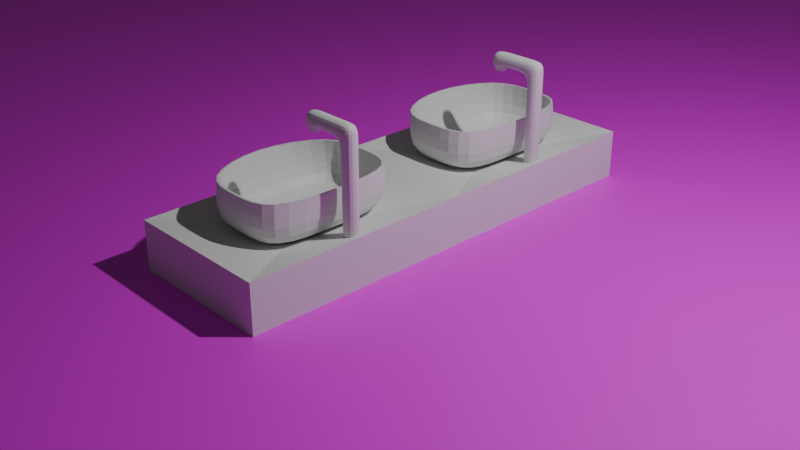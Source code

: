 # Source: sauzil.blend  (saved by Blender 4.0.36; exported with 4.5.12 LTS)
import bpy
from mathutils import Matrix  # noqa: F401  (used for matrix-valued properties, if any)

bpy.ops.wm.read_factory_settings(use_empty=True)
scene = bpy.context.scene
scene.name = 'Scene'

# ---- collections
col_collection = bpy.data.collections.new('Collection'); scene.collection.children.link(col_collection)

# ---- images (referenced by path relative to the original .blend; pixels are not part of the script)
import os
ASSET_DIR = os.environ.get("B2B_ASSET_DIR", "")  # directory of the original .blend (textures are referenced by path, not embedded)
HERE = os.path.dirname(os.path.abspath(__file__))  # packed textures are extracted next to this script under _unpacked/

def load_image(name, relpath, width, height, colorspace="sRGB"):
    """Load a texture the original file referenced (path relative to the .blend, or extracted next to this script)."""
    p = next((c for c in (os.path.join(HERE, relpath), os.path.join(ASSET_DIR, relpath)) if relpath and os.path.exists(c)), "")
    if p:
        img = bpy.data.images.load(p, check_existing=True)
        img.name = name
    else:  # same state as the original file: an image datablock whose file is absent (Cycles renders it pink)
        img = bpy.data.images.new(name, width, height)
        img.source = "FILE"
        img.filepath = "//" + (relpath or name)
    img.colorspace_settings.name = colorspace
    return img
img_pngtree_white_tiles_design_image_532884_jpg = load_image('pngtree-white-tiles-design-image_532884.jpg', 'Resource/pngtree-white-tiles-design-image_532884.jpg', 1024, 1024, 'sRGB')

# ---- materials (node trees are filled in below, after node groups)
mat_material = bpy.data.materials.new('Material')
mat_material.alpha_threshold = 0.0
mat_material.use_transparent_shadow = False
mat_material.roughness = 0.5
mat_material.line_color = (0.0, 0.0, 0.0, 1.0)
mat_material_001 = bpy.data.materials.new('Material.001')
mat_material_001.alpha_threshold = 0.0
mat_material_001.use_transparent_shadow = False
mat_material_001.roughness = 0.5
mat_material_001.line_color = (0.0, 0.0, 0.0, 1.0)
mat_material_002 = bpy.data.materials.new('Material.002')
mat_material_002.use_transparent_shadow = False

# ---- material node trees
mat_material.use_nodes = True; mat_material.node_tree.nodes.clear()
_N = mat_material.node_tree.nodes; _L = mat_material.node_tree.links
n0 = _N.new('ShaderNodeOutputMaterial'); n0.name = 'Material Output'; n0.location = (300, 300)
n1 = _N.new('ShaderNodeBsdfPrincipled'); n1.name = 'Principled BSDF'; n1.location = (10, 300)
n1.inputs[3].default_value = 1.45
_L.new(n1.outputs[0], n0.inputs[0])
n0.is_active_output = True
mat_material_001.use_nodes = True; mat_material_001.node_tree.nodes.clear()
_N = mat_material_001.node_tree.nodes; _L = mat_material_001.node_tree.links
n0 = _N.new('ShaderNodeOutputMaterial'); n0.name = 'Material Output'; n0.location = (300, 300)
n1 = _N.new('ShaderNodeBsdfPrincipled'); n1.name = 'Principled BSDF'; n1.location = (10, 300)
n1.inputs[3].default_value = 1.45
_L.new(n1.outputs[0], n0.inputs[0])
n0.is_active_output = True
mat_material_002.use_nodes = True; mat_material_002.node_tree.nodes.clear()
_N = mat_material_002.node_tree.nodes; _L = mat_material_002.node_tree.links
n0 = _N.new('ShaderNodeBsdfPrincipled'); n0.name = 'Principled BSDF'; n0.location = (10, 300)
n0.inputs[3].default_value = 1.45
n1 = _N.new('ShaderNodeOutputMaterial'); n1.name = 'Material Output'; n1.location = (300, 300)
n2 = _N.new('ShaderNodeTexImage'); n2.name = 'Image Texture'; n2.location = (-280, 275)
n2.image = img_pngtree_white_tiles_design_image_532884_jpg
_L.new(n0.outputs[0], n1.inputs[0])
_L.new(n2.outputs[0], n0.inputs[0])
n1.is_active_output = True

# ---- world
world_world = bpy.data.worlds.new('World'); scene.world = world_world
world_world.use_nodes = True; world_world.node_tree.nodes.clear()
_N = world_world.node_tree.nodes; _L = world_world.node_tree.links
n0 = _N.new('ShaderNodeOutputWorld'); n0.name = 'World Output'; n0.location = (300, 300)
n1 = _N.new('ShaderNodeBackground'); n1.name = 'Background'; n1.location = (10, 300)
n1.inputs[0].default_value = (0.05088, 0.05088, 0.05088, 1.0)
_L.new(n1.outputs[0], n0.inputs[0])
n0.is_active_output = True
world_world.color = (0.05088, 0.05088, 0.05088)
world_world.use_sun_shadow = False
world_world.sun_shadow_jitter_overblur = 0.0

# ---- cameras
cam_camera = bpy.data.cameras.new('Camera')
cam_camera.clip_end = 100.0
cam_camera.ortho_scale = 7.314

# ---- lights
light_light = bpy.data.lights.new('Light', 'POINT')
light_light.transmission_factor = 0.0
light_light.use_soft_falloff = False
light_light.energy = 1000.0
light_light.shadow_soft_size = 0.1
light_light.shadow_maximum_resolution = 0.006
light_light.use_absolute_resolution = True

# ---- meshes
me_cube = bpy.data.meshes.new('Cube')
me_cube.from_pydata([(0.1268, 0.1268, 1.0), (0.9203, 0.9203, -1.0), (0.1268, -0.1268, 1.0), (0.9203, -0.9203, -1.0), (-0.1268, 0.1268, 1.0), (-0.9203, 0.9203, -1.0), (-0.1268, -0.1268, 1.0), (-0.9203, -0.9203, -1.0), (-1.049, 0.0, -1.0), (0.1268, 0.0, 1.0), (-0.1268, 0.0, 1.0), (1.469, 0.0, -1.0), (0.0, 0.9203, -1.0), (0.0, -0.1268, 1.0), (0.0, -0.9203, -1.0), (0.0, 0.1268, 1.0), (0.0, -1.0, 1.0), (-1.0, -1.0, 1.0), (1.0, 0.0, 1.0), (1.0, -1.0, 1.0), (-1.0, 0.0, 1.0), (-1.0, 1.0, 1.0), (0.0, 1.0, 1.0), (1.0, 1.0, 1.0)], [], [(14, 16, 17, 7), (8, 20, 21, 5), (11, 18, 19, 3), (12, 22, 23, 1), (1, 23, 18, 11), (7, 17, 20, 8), (5, 21, 22, 12), (3, 19, 16, 14), (13, 6, 17, 16), (9, 2, 19, 18), (10, 4, 21, 20), (15, 0, 23, 22), (0, 9, 18, 23), (6, 10, 20, 17), (2, 13, 16, 19), (4, 15, 22, 21)])
_uv = me_cube.uv_layers.new(name='UVMap')
_uv.uv.foreach_set('vector', [0.375, 0.875, 0.625, 0.875, 0.625, 1.0, 0.375, 1.0, 0.375, 0.125, 0.625, 0.125, 0.625, 0.25, 0.375, 0.25, 0.375, 0.625, 0.625, 0.625, 0.625, 0.75, 0.375, 0.75, 0.375, 0.375, 0.625, 0.375, 0.625, 0.5, 0.375, 0.5, 0.375, 0.5, 0.625, 0.5, 0.625, 0.625, 0.375, 0.625, 0.375, 0.0, 0.625, 0.0, 0.625, 0.125, 0.375, 0.125, 0.375, 0.25, 0.625, 0.25, 0.625, 0.375, 0.375, 0.375, 0.375, 0.75, 0.625, 0.75, 0.625, 0.875, 0.375, 0.875, 0.75, 0.6408, 0.7658, 0.6408, 0.875, 0.75, 0.75, 0.75, 0.7342, 0.625, 0.7342, 0.6408, 0.625, 0.75, 0.625, 0.625, 0.7658, 0.625, 0.7658, 0.6092, 0.875, 0.5, 0.875, 0.625, 0.75, 0.6092, 0.7342, 0.6092, 0.625, 0.5, 0.75, 0.5, 0.7342, 0.6092, 0.7342, 0.625, 0.625, 0.625, 0.625, 0.5, 0.7658, 0.6408, 0.7658, 0.625, 0.875, 0.625, 0.875, 0.75, 0.7342, 0.6408, 0.75, 0.6408, 0.75, 0.75, 0.625, 0.75, 0.7658, 0.6092, 0.75, 0.6092, 0.75, 0.5, 0.875, 0.5])
me_cube.materials.append(mat_material)
me_cube.use_mirror_vertex_groups = False
me_cube.update()
me_cube_001 = bpy.data.meshes.new('Cube.001')
me_cube_001.from_pydata([(-1.0, -1.0, -1.0), (-0.1522, -0.5656, 0.7098), (-1.0, 1.0, -1.0), (-0.1778, 0.5654, 0.7098), (1.0, -1.0, -1.0), (0.1522, -0.5656, 0.7098), (1.0, 1.0, -1.0), (0.1778, 0.5654, 0.7098), (-1.0, 0.0, -1.0), (-0.1778, 0.4346, 0.7098), (1.0, 0.0, -1.0), (0.1778, 0.4346, 0.7098), (0.0, 1.0, -1.0), (0.0, 0.5654, 0.7098), (0.0, -1.0, -1.0), (0.0, -0.5656, 0.7098), (0.0, 0.4346, 0.7098), (0.0, 0.0, -1.0), (-0.1778, 0.5, 0.7098), (1.0, 0.5, -1.0), (-1.0, 0.5, -1.0), (0.1778, 0.5, 0.7098), (0.0, 0.5, -1.0), (-1.0, -0.5, -1.0), (0.1522, -0.5, 0.7098), (-0.1522, -0.5, 0.7098), (1.0, -0.5, -1.0), (0.0, -0.5, -1.0), (-1.0, 0.5, 1.0), (-1.0, 1.0, 1.0), (0.0, 1.0, 1.0), (1.0, 1.0, 1.0), (1.0, 0.5, 1.0), (0.1522, -0.4344, 0.7098), (0.0, -0.4344, 0.7098), (-0.1522, -0.4344, 0.7098), (1.0, -0.5, 1.0), (1.0, -1.0, 1.0), (0.0, -1.0, 1.0), (-1.0, -1.0, 1.0), (-1.0, -0.5, 1.0), (-1.0, 0.0, 1.0), (0.0, 0.0, 1.0), (1.0, 0.0, 1.0)], [], [(20, 28, 29, 2), (12, 30, 31, 6), (26, 36, 37, 4), (14, 38, 39, 0), (27, 26, 4, 14), (22, 19, 10, 17), (19, 32, 43, 10), (23, 40, 41, 8), (20, 22, 17, 8), (23, 27, 14, 0), (4, 37, 38, 14), (2, 29, 30, 12), (2, 12, 22, 20), (6, 31, 32, 19), (12, 6, 19, 22), (8, 41, 28, 20), (8, 17, 27, 23), (0, 39, 40, 23), (17, 10, 26, 27), (10, 43, 36, 26), (18, 3, 29, 28), (13, 7, 31, 30), (21, 11, 43, 32), (11, 16, 42, 43), (3, 13, 30, 29), (16, 9, 41, 42), (9, 18, 28, 41), (7, 21, 32, 31), (24, 5, 37, 36), (15, 1, 39, 38), (25, 35, 41, 40), (34, 33, 43, 42), (5, 15, 38, 37), (35, 34, 42, 41), (33, 24, 36, 43), (1, 25, 40, 39)])
_uv = me_cube_001.uv_layers.new(name='UVMap')
_uv.uv.foreach_set('vector', [0.375, 0.1875, 0.625, 0.1875, 0.625, 0.25, 0.375, 0.25, 0.375, 0.375, 0.625, 0.375, 0.625, 0.5, 0.375, 0.5, 0.375, 0.6875, 0.625, 0.6875, 0.625, 0.75, 0.375, 0.75, 0.375, 0.875, 0.625, 0.875, 0.625, 1.0, 0.375, 1.0, 0.25, 0.6875, 0.375, 0.6875, 0.375, 0.75, 0.25, 0.75, 0.25, 0.5625, 0.375, 0.5625, 0.375, 0.625, 0.25, 0.625, 0.375, 0.5625, 0.625, 0.5625, 0.625, 0.625, 0.375, 0.625, 0.375, 0.0625, 0.625, 0.0625, 0.625, 0.125, 0.375, 0.125, 0.125, 0.5625, 0.25, 0.5625, 0.25, 0.625, 0.125, 0.625, 0.125, 0.6875, 0.25, 0.6875, 0.25, 0.75, 0.125, 0.75, 0.375, 0.75, 0.625, 0.75, 0.625, 0.875, 0.375, 0.875, 0.375, 0.25, 0.625, 0.25, 0.625, 0.375, 0.375, 0.375, 0.125, 0.5, 0.25, 0.5, 0.25, 0.5625, 0.125, 0.5625, 0.375, 0.5, 0.625, 0.5, 0.625, 0.5625, 0.375, 0.5625, 0.25, 0.5, 0.375, 0.5, 0.375, 0.5625, 0.25, 0.5625, 0.375, 0.125, 0.625, 0.125, 0.625, 0.1875, 0.375, 0.1875, 0.125, 0.625, 0.25, 0.625, 0.25, 0.6875, 0.125, 0.6875, 0.375, 0.0, 0.625, 0.0, 0.625, 0.0625, 0.375, 0.0625, 0.25, 0.625, 0.375, 0.625, 0.375, 0.6875, 0.25, 0.6875, 0.375, 0.625, 0.625, 0.625, 0.625, 0.6875, 0.375, 0.6875, 0.8272, 0.5625, 0.8272, 0.5478, 0.875, 0.5, 0.875, 0.5625, 0.75, 0.5478, 0.6728, 0.5478, 0.625, 0.5, 0.75, 0.5, 0.6728, 0.5625, 0.6728, 0.5772, 0.625, 0.625, 0.625, 0.5625, 0.6728, 0.5772, 0.75, 0.5772, 0.75, 0.625, 0.625, 0.625, 0.8272, 0.5478, 0.75, 0.5478, 0.75, 0.5, 0.875, 0.5, 0.75, 0.5772, 0.8272, 0.5772, 0.875, 0.625, 0.75, 0.625, 0.8272, 0.5772, 0.8272, 0.5625, 0.875, 0.5625, 0.875, 0.625, 0.6728, 0.5478, 0.6728, 0.5625, 0.625, 0.5625, 0.625, 0.5, 0.6758, 0.6875, 0.6758, 0.6992, 0.625, 0.75, 0.625, 0.6875, 0.75, 0.6992, 0.8242, 0.6992, 0.875, 0.75, 0.75, 0.75, 0.8242, 0.6875, 0.8242, 0.6758, 0.875, 0.625, 0.875, 0.6875, 0.75, 0.6758, 0.6758, 0.6758, 0.625, 0.625, 0.75, 0.625, 0.6758, 0.6992, 0.75, 0.6992, 0.75, 0.75, 0.625, 0.75, 0.8242, 0.6758, 0.75, 0.6758, 0.75, 0.625, 0.875, 0.625, 0.6758, 0.6758, 0.6758, 0.6875, 0.625, 0.6875, 0.625, 0.625, 0.8242, 0.6992, 0.8242, 0.6875, 0.875, 0.6875, 0.875, 0.75])
me_cube_001.update()
me_cube_002 = bpy.data.meshes.new('Cube.002')
me_cube_002.from_pydata([(0.1268, 0.1268, 1.0), (0.9203, 0.9203, -1.0), (0.1268, -0.1268, 1.0), (0.9203, -0.9203, -1.0), (-0.1268, 0.1268, 1.0), (-0.9203, 0.9203, -1.0), (-0.1268, -0.1268, 1.0), (-0.9203, -0.9203, -1.0), (-1.049, 0.0, -1.0), (0.1268, 0.0, 1.0), (-0.1268, 0.0, 1.0), (1.469, 0.0, -1.0), (0.0, 0.9203, -1.0), (0.0, -0.1268, 1.0), (0.0, -0.9203, -1.0), (0.0, 0.1268, 1.0), (0.0, -1.0, 1.0), (-1.0, -1.0, 1.0), (1.0, 0.0, 1.0), (1.0, -1.0, 1.0), (-1.0, 0.0, 1.0), (-1.0, 1.0, 1.0), (0.0, 1.0, 1.0), (1.0, 1.0, 1.0)], [], [(14, 16, 17, 7), (8, 20, 21, 5), (11, 18, 19, 3), (12, 22, 23, 1), (1, 23, 18, 11), (7, 17, 20, 8), (5, 21, 22, 12), (3, 19, 16, 14), (13, 6, 17, 16), (9, 2, 19, 18), (10, 4, 21, 20), (15, 0, 23, 22), (0, 9, 18, 23), (6, 10, 20, 17), (2, 13, 16, 19), (4, 15, 22, 21)])
_uv = me_cube_002.uv_layers.new(name='UVMap')
_uv.uv.foreach_set('vector', [0.375, 0.875, 0.625, 0.875, 0.625, 1.0, 0.375, 1.0, 0.375, 0.125, 0.625, 0.125, 0.625, 0.25, 0.375, 0.25, 0.375, 0.625, 0.625, 0.625, 0.625, 0.75, 0.375, 0.75, 0.375, 0.375, 0.625, 0.375, 0.625, 0.5, 0.375, 0.5, 0.375, 0.5, 0.625, 0.5, 0.625, 0.625, 0.375, 0.625, 0.375, 0.0, 0.625, 0.0, 0.625, 0.125, 0.375, 0.125, 0.375, 0.25, 0.625, 0.25, 0.625, 0.375, 0.375, 0.375, 0.375, 0.75, 0.625, 0.75, 0.625, 0.875, 0.375, 0.875, 0.75, 0.6408, 0.7658, 0.6408, 0.875, 0.75, 0.75, 0.75, 0.7342, 0.625, 0.7342, 0.6408, 0.625, 0.75, 0.625, 0.625, 0.7658, 0.625, 0.7658, 0.6092, 0.875, 0.5, 0.875, 0.625, 0.75, 0.6092, 0.7342, 0.6092, 0.625, 0.5, 0.75, 0.5, 0.7342, 0.6092, 0.7342, 0.625, 0.625, 0.625, 0.625, 0.5, 0.7658, 0.6408, 0.7658, 0.625, 0.875, 0.625, 0.875, 0.75, 0.7342, 0.6408, 0.75, 0.6408, 0.75, 0.75, 0.625, 0.75, 0.7658, 0.6092, 0.75, 0.6092, 0.75, 0.5, 0.875, 0.5])
me_cube_002.materials.append(mat_material_001)
me_cube_002.use_mirror_vertex_groups = False
me_cube_002.update()
me_cube_003 = bpy.data.meshes.new('Cube.003')
me_cube_003.from_pydata([(-1.0, -1.0, -1.0), (-1.0, -1.0, 1.0), (-1.0, 1.0, -1.0), (-1.0, 1.0, 1.0), (1.0, -1.0, -1.0), (1.0, -1.0, 1.0), (1.0, 1.0, -1.0), (1.0, 1.0, 1.0), (-1.0, 1.0, -13.58), (-1.0, -1.0, -13.58), (1.0, 1.0, -13.58), (1.0, -1.0, -13.58), (-1.0, -1.0, -11.67), (1.0, -1.0, -11.67), (1.0, 1.0, -11.67), (-1.0, 1.0, -11.67), (6.892, -1.0, -13.58), (6.892, 1.0, -13.58), (6.892, 1.0, -11.67), (6.892, -1.0, -11.67), (4.533, -1.0, -13.58), (4.533, -1.0, -11.67), (4.533, 1.0, -11.67), (4.533, 1.0, -13.58), (4.846, 0.6872, -11.67), (4.846, -0.6872, -11.67), (6.579, -0.6872, -11.67), (6.579, 0.6872, -11.67), (4.846, -0.6872, -11.05), (4.846, 0.6872, -11.05), (6.579, 0.6872, -11.05), (6.579, -0.6872, -11.05), (5.162, 0.3712, -11.05), (5.162, -0.3712, -11.05), (6.263, -0.3712, -11.05), (6.263, 0.3712, -11.05), (1.0, -1.0, -10.39), (-1.0, 1.0, -10.39), (-1.0, -1.0, -10.39), (1.0, 1.0, -10.39)], [], [(0, 1, 3, 2), (2, 3, 7, 6), (6, 7, 5, 4), (4, 5, 1, 0), (13, 12, 9, 11), (7, 3, 1, 5), (8, 10, 11, 9), (15, 14, 10, 8), (12, 15, 8, 9), (21, 20, 16, 19), (39, 36, 13, 14), (38, 37, 15, 12), (37, 39, 14, 15), (36, 38, 12, 13), (18, 19, 16, 17), (25, 26, 31, 28), (23, 22, 18, 17), (20, 23, 17, 16), (11, 10, 23, 20), (10, 14, 22, 23), (14, 13, 21, 22), (13, 11, 20, 21), (22, 21, 25, 24), (21, 19, 26, 25), (19, 18, 27, 26), (18, 22, 24, 27), (4, 0, 38, 36), (24, 25, 28, 29), (26, 27, 30, 31), (27, 24, 29, 30), (29, 28, 33, 32), (28, 31, 34, 33), (31, 30, 35, 34), (30, 29, 32, 35), (2, 6, 39, 37), (0, 2, 37, 38), (6, 4, 36, 39)])
_uv = me_cube_003.uv_layers.new(name='UVMap')
_uv.uv.foreach_set('vector', [0.375, 0.0, 0.625, 0.0, 0.625, 0.25, 0.375, 0.25, 0.375, 0.25, 0.625, 0.25, 0.625, 0.5, 0.375, 0.5, 0.375, 0.5, 0.625, 0.5, 0.625, 0.75, 0.375, 0.75, 0.375, 0.75, 0.625, 0.75, 0.625, 1.0, 0.375, 1.0, 0.375, 0.75, 0.375, 1.0, 0.375, 1.0, 0.375, 0.75, 0.625, 0.5, 0.875, 0.5, 0.875, 0.75, 0.625, 0.75, 0.125, 0.5, 0.375, 0.5, 0.375, 0.75, 0.125, 0.75, 0.375, 0.25, 0.375, 0.5, 0.375, 0.5, 0.375, 0.25, 0.375, 0.0, 0.375, 0.25, 0.375, 0.25, 0.375, 0.0, 0.375, 0.75, 0.375, 0.75, 0.375, 0.75, 0.375, 0.75, 0.375, 0.5, 0.375, 0.75, 0.375, 0.75, 0.375, 0.5, 0.375, 0.0, 0.375, 0.25, 0.375, 0.25, 0.375, 0.0, 0.375, 0.25, 0.375, 0.5, 0.375, 0.5, 0.375, 0.25, 0.375, 0.75, 0.375, 1.0, 0.375, 1.0, 0.375, 0.75, 0.375, 0.5, 0.375, 0.75, 0.375, 0.75, 0.375, 0.5, 0.375, 0.7109, 0.375, 0.7109, 0.375, 0.7109, 0.375, 0.7109, 0.375, 0.5, 0.375, 0.5, 0.375, 0.5, 0.375, 0.5, 0.375, 0.75, 0.375, 0.5, 0.375, 0.5, 0.375, 0.75, 0.375, 0.75, 0.375, 0.5, 0.375, 0.5, 0.375, 0.75, 0.375, 0.5, 0.375, 0.5, 0.375, 0.5, 0.375, 0.5, 0.375, 0.5, 0.375, 0.75, 0.375, 0.75, 0.375, 0.5, 0.375, 0.75, 0.375, 0.75, 0.375, 0.75, 0.375, 0.75, 0.375, 0.5, 0.375, 0.75, 0.375, 0.7109, 0.375, 0.5391, 0.375, 0.75, 0.375, 0.75, 0.375, 0.7109, 0.375, 0.7109, 0.375, 0.75, 0.375, 0.5, 0.375, 0.5391, 0.375, 0.7109, 0.375, 0.5, 0.375, 0.5, 0.375, 0.5391, 0.375, 0.5391, 0.375, 0.75, 0.375, 1.0, 0.375, 1.0, 0.375, 0.75, 0.375, 0.5391, 0.375, 0.7109, 0.375, 0.7109, 0.375, 0.5391, 0.375, 0.7109, 0.375, 0.5391, 0.375, 0.5391, 0.375, 0.7109, 0.375, 0.5391, 0.375, 0.5391, 0.375, 0.5391, 0.375, 0.5391, 0.375, 0.5391, 0.375, 0.7109, 0.375, 0.6714, 0.375, 0.5786, 0.375, 0.7109, 0.375, 0.7109, 0.375, 0.6714, 0.375, 0.6714, 0.375, 0.7109, 0.375, 0.5391, 0.375, 0.5786, 0.375, 0.6714, 0.375, 0.5391, 0.375, 0.5391, 0.375, 0.5786, 0.375, 0.5786, 0.375, 0.25, 0.375, 0.5, 0.375, 0.5, 0.375, 0.25, 0.375, 0.0, 0.375, 0.25, 0.375, 0.25, 0.375, 0.0, 0.375, 0.5, 0.375, 0.75, 0.375, 0.75, 0.375, 0.5])
me_cube_003.update()
me_cube_004 = bpy.data.meshes.new('Cube.004')
me_cube_004.from_pydata([(-1.0, -1.0, -1.0), (-1.0, -1.0, 1.0), (-1.0, 1.0, -1.0), (-1.0, 1.0, 1.0), (1.0, -1.0, -1.0), (1.0, -1.0, 1.0), (1.0, 1.0, -1.0), (1.0, 1.0, 1.0), (-1.0, 1.0, -13.58), (-1.0, -1.0, -13.58), (1.0, 1.0, -13.58), (1.0, -1.0, -13.58), (-1.0, -1.0, -11.67), (1.0, -1.0, -11.67), (1.0, 1.0, -11.67), (-1.0, 1.0, -11.67), (6.892, -1.0, -13.58), (6.892, 1.0, -13.58), (6.892, 1.0, -11.67), (6.892, -1.0, -11.67), (4.533, -1.0, -13.58), (4.533, -1.0, -11.67), (4.533, 1.0, -11.67), (4.533, 1.0, -13.58), (4.846, 0.6872, -11.67), (4.846, -0.6872, -11.67), (6.579, -0.6872, -11.67), (6.579, 0.6872, -11.67), (4.846, -0.6872, -11.05), (4.846, 0.6872, -11.05), (6.579, 0.6872, -11.05), (6.579, -0.6872, -11.05), (5.162, 0.3712, -11.05), (5.162, -0.3712, -11.05), (6.263, -0.3712, -11.05), (6.263, 0.3712, -11.05), (1.0, -1.0, -10.39), (-1.0, 1.0, -10.39), (-1.0, -1.0, -10.39), (1.0, 1.0, -10.39)], [], [(0, 1, 3, 2), (2, 3, 7, 6), (6, 7, 5, 4), (4, 5, 1, 0), (13, 12, 9, 11), (7, 3, 1, 5), (8, 10, 11, 9), (15, 14, 10, 8), (12, 15, 8, 9), (21, 20, 16, 19), (39, 36, 13, 14), (38, 37, 15, 12), (37, 39, 14, 15), (36, 38, 12, 13), (18, 19, 16, 17), (25, 26, 31, 28), (23, 22, 18, 17), (20, 23, 17, 16), (11, 10, 23, 20), (10, 14, 22, 23), (14, 13, 21, 22), (13, 11, 20, 21), (22, 21, 25, 24), (21, 19, 26, 25), (19, 18, 27, 26), (18, 22, 24, 27), (4, 0, 38, 36), (24, 25, 28, 29), (26, 27, 30, 31), (27, 24, 29, 30), (29, 28, 33, 32), (28, 31, 34, 33), (31, 30, 35, 34), (30, 29, 32, 35), (2, 6, 39, 37), (0, 2, 37, 38), (6, 4, 36, 39)])
_uv = me_cube_004.uv_layers.new(name='UVMap')
_uv.uv.foreach_set('vector', [0.375, 0.0, 0.625, 0.0, 0.625, 0.25, 0.375, 0.25, 0.375, 0.25, 0.625, 0.25, 0.625, 0.5, 0.375, 0.5, 0.375, 0.5, 0.625, 0.5, 0.625, 0.75, 0.375, 0.75, 0.375, 0.75, 0.625, 0.75, 0.625, 1.0, 0.375, 1.0, 0.375, 0.75, 0.375, 1.0, 0.375, 1.0, 0.375, 0.75, 0.625, 0.5, 0.875, 0.5, 0.875, 0.75, 0.625, 0.75, 0.125, 0.5, 0.375, 0.5, 0.375, 0.75, 0.125, 0.75, 0.375, 0.25, 0.375, 0.5, 0.375, 0.5, 0.375, 0.25, 0.375, 0.0, 0.375, 0.25, 0.375, 0.25, 0.375, 0.0, 0.375, 0.75, 0.375, 0.75, 0.375, 0.75, 0.375, 0.75, 0.375, 0.5, 0.375, 0.75, 0.375, 0.75, 0.375, 0.5, 0.375, 0.0, 0.375, 0.25, 0.375, 0.25, 0.375, 0.0, 0.375, 0.25, 0.375, 0.5, 0.375, 0.5, 0.375, 0.25, 0.375, 0.75, 0.375, 1.0, 0.375, 1.0, 0.375, 0.75, 0.375, 0.5, 0.375, 0.75, 0.375, 0.75, 0.375, 0.5, 0.375, 0.7109, 0.375, 0.7109, 0.375, 0.7109, 0.375, 0.7109, 0.375, 0.5, 0.375, 0.5, 0.375, 0.5, 0.375, 0.5, 0.375, 0.75, 0.375, 0.5, 0.375, 0.5, 0.375, 0.75, 0.375, 0.75, 0.375, 0.5, 0.375, 0.5, 0.375, 0.75, 0.375, 0.5, 0.375, 0.5, 0.375, 0.5, 0.375, 0.5, 0.375, 0.5, 0.375, 0.75, 0.375, 0.75, 0.375, 0.5, 0.375, 0.75, 0.375, 0.75, 0.375, 0.75, 0.375, 0.75, 0.375, 0.5, 0.375, 0.75, 0.375, 0.7109, 0.375, 0.5391, 0.375, 0.75, 0.375, 0.75, 0.375, 0.7109, 0.375, 0.7109, 0.375, 0.75, 0.375, 0.5, 0.375, 0.5391, 0.375, 0.7109, 0.375, 0.5, 0.375, 0.5, 0.375, 0.5391, 0.375, 0.5391, 0.375, 0.75, 0.375, 1.0, 0.375, 1.0, 0.375, 0.75, 0.375, 0.5391, 0.375, 0.7109, 0.375, 0.7109, 0.375, 0.5391, 0.375, 0.7109, 0.375, 0.5391, 0.375, 0.5391, 0.375, 0.7109, 0.375, 0.5391, 0.375, 0.5391, 0.375, 0.5391, 0.375, 0.5391, 0.375, 0.5391, 0.375, 0.7109, 0.375, 0.6714, 0.375, 0.5786, 0.375, 0.7109, 0.375, 0.7109, 0.375, 0.6714, 0.375, 0.6714, 0.375, 0.7109, 0.375, 0.5391, 0.375, 0.5786, 0.375, 0.6714, 0.375, 0.5391, 0.375, 0.5391, 0.375, 0.5786, 0.375, 0.5786, 0.375, 0.25, 0.375, 0.5, 0.375, 0.5, 0.375, 0.25, 0.375, 0.0, 0.375, 0.25, 0.375, 0.25, 0.375, 0.0, 0.375, 0.5, 0.375, 0.75, 0.375, 0.75, 0.375, 0.5])
me_cube_004.update()
me_plane = bpy.data.meshes.new('Plane')
me_plane.from_pydata([(-1.0, -1.0, 0.0), (1.0, -1.0, 0.0), (-1.0, 1.0, 0.0), (1.0, 1.0, 0.0)], [], [(0, 1, 3, 2)])
_uv = me_plane.uv_layers.new(name='UVMap')
_uv.uv.foreach_set('vector', [0.0, 0.0, 1.0, 0.0, 1.0, 1.0, 0.0, 1.0])
me_plane.materials.append(mat_material_002)
me_plane.update()

# ---- objects
ob_cube = bpy.data.objects.new('Cube', me_cube)
ob_light = bpy.data.objects.new('Light', light_light)
ob_camera = bpy.data.objects.new('Camera', cam_camera)
ob_cube_001 = bpy.data.objects.new('Cube.001', me_cube_001)
ob_cube_002 = bpy.data.objects.new('Cube.002', me_cube_002)
ob_cube_003 = bpy.data.objects.new('Cube.003', me_cube_003)
ob_cube_004 = bpy.data.objects.new('Cube.004', me_cube_004)
ob_plane = bpy.data.objects.new('Plane', me_plane)

# ---- transforms, parenting, visibility, modifiers, constraints
ob_cube.location = (0.0, -1.21, 0.6527)
ob_cube.scale = (-0.5164, -0.8239, -0.2429)
ob_cube.lock_rotations_4d = False
ob_cube.empty_display_type = 'ARROWS'
ob_cube.lineart.crease_threshold = 0.0
_m = ob_cube.modifiers.new('Subdivision', 'SUBSURF')
_m.levels = 6
_m = ob_cube.modifiers.new('Solidify', 'SOLIDIFY')
_m.thickness = 0.03
ob_light.location = (4.076, 1.005, 5.904)
ob_light.rotation_euler = (0.6503, 0.05522, 1.866)
ob_light.lock_rotations_4d = False
ob_light.empty_display_type = 'ARROWS'
ob_light.color = (0.0, 0.0, 0.0, 0.0)
ob_light.lineart.crease_threshold = 0.0
ob_camera.location = (7.359, -6.926, 4.958)
ob_camera.rotation_euler = (1.109, 0.0, 0.8149)
ob_camera.lock_rotations_4d = False
ob_camera.empty_display_type = 'ARROWS'
ob_camera.color = (0.0, 0.0, 0.0, 0.0)
ob_camera.display_type = 'WIRE'
ob_camera.lineart.crease_threshold = 0.0
ob_cube_001.location = (0.0, 0.0, 0.0)
ob_cube_001.scale = (0.7984, 2.421, 0.5169)
ob_cube_002.location = (0.0, 1.208, 0.6549)
ob_cube_002.scale = (-0.5164, -0.8239, -0.2429)
ob_cube_002.lock_rotations_4d = False
ob_cube_002.empty_display_type = 'ARROWS'
ob_cube_002.lineart.crease_threshold = 0.0
_m = ob_cube_002.modifiers.new('Subdivision', 'SUBSURF')
_m.levels = 6
_m = ob_cube_002.modifiers.new('Solidify', 'SOLIDIFY')
_m.thickness = 0.03
ob_cube_003.location = (0.6806, 1.202, 0.4738)
ob_cube_003.scale = (-0.07968, -0.07968, -0.07968)
_m = ob_cube_003.modifiers.new('Subdivision', 'SUBSURF')
_m.levels = 6
ob_cube_004.location = (0.6806, -1.222, 0.4738)
ob_cube_004.scale = (-0.07968, -0.07968, -0.07968)
_m = ob_cube_004.modifiers.new('Subdivision', 'SUBSURF')
_m.levels = 6
ob_plane.location = (0.0, 0.0, 0.0)
ob_plane.scale = (26.86, 26.86, 26.86)

# ---- collection membership
col_collection.objects.link(ob_cube)
col_collection.objects.link(ob_light)
col_collection.objects.link(ob_camera)
col_collection.objects.link(ob_cube_001)
col_collection.objects.link(ob_cube_002)
col_collection.objects.link(ob_cube_003)
col_collection.objects.link(ob_cube_004)
col_collection.objects.link(ob_plane)

# ---- scene / render settings (as saved in the file)
scene.camera = ob_camera
scene.frame_start = 1; scene.frame_end = 250; scene.frame_set(1)
scene.render.engine = 'BLENDER_EEVEE_NEXT'
scene.cycles.sampling_pattern = 'TABULATED_SOBOL'
bpy.context.view_layer.update()
